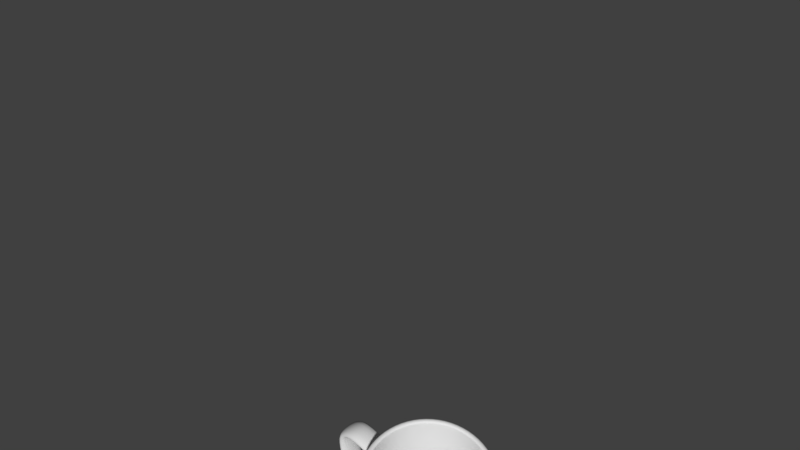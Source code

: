 # Source: mug.blend  (saved by Blender 4.1.24; exported with 4.5.12 LTS)
import bpy
from mathutils import Matrix  # noqa: F401  (used for matrix-valued properties, if any)

bpy.ops.wm.read_factory_settings(use_empty=True)
scene = bpy.context.scene
scene.name = 'Scene'

# ---- collections
col_collection_1 = bpy.data.collections.new('Collection 1'); scene.collection.children.link(col_collection_1)

# ---- materials (node trees are filled in below, after node groups)
mat_material = bpy.data.materials.new('Material')
mat_material.alpha_threshold = 0.0
mat_material.use_transparent_shadow = False
mat_material.roughness = 0.5
mat_material.line_color = (0.0, 0.0, 0.0, 1.0)

# ---- material node trees

# ---- world
world_world = bpy.data.worlds.new('World'); scene.world = world_world
world_world.color = (0.05088, 0.05088, 0.05088)
world_world.use_sun_shadow = False
world_world.sun_shadow_jitter_overblur = 0.0
world_world.cycles.sampling_method = 'MANUAL'

# ---- cameras
cam_camera = bpy.data.cameras.new('Camera')
cam_camera.clip_end = 100.0
cam_camera.lens = 35.0
cam_camera.sensor_width = 32.0
cam_camera.sensor_height = 18.0
cam_camera.ortho_scale = 7.314
cam_camera.dof.focus_distance = 0.0
cam_camera.dof.aperture_fstop = 128.0

# ---- meshes
me_mug = bpy.data.meshes.new('mug')
me_mug.from_pydata([(-7.813e-08, 0.5714, -0.9633), (-0.7071, 0.7071, 0.9608), (0.2187, 0.528, -0.9633), (-0.9239, 0.3827, 0.9608), (0.4041, 0.4041, -0.9633), (-1.0, 1.192e-08, 0.9608), (0.528, 0.2187, -0.9633), (-0.9239, -0.3827, 0.9608), (0.5714, -4.697e-08, -0.9633), (-0.7071, -0.7071, 0.9608), (0.528, -0.2187, -0.9633), (-0.3827, -0.9239, 0.9608), (0.4041, -0.4041, -0.9633), (1.51e-07, -1.0, 0.9608), (0.2187, -0.528, -0.9633), (0.3827, -0.9239, 0.9608), (8.263e-08, -0.5714, -0.9633), (0.7071, -0.7071, 0.9608), (-0.2187, -0.528, -0.9633), (0.9239, -0.3827, 0.9608), (-0.4041, -0.4041, -0.9633), (1.0, -4.371e-08, 0.9608), (-0.528, -0.2187, -0.9633), (0.9239, 0.3827, 0.9608), (-0.5714, -1.737e-08, -0.9633), (-0.3827, 0.9239, 0.9608), (-0.528, 0.2187, -0.9633), (0.0, 1.0, 0.9608), (-0.4041, 0.4041, -0.9633), (0.7071, 0.7071, 0.9608), (-0.2187, 0.528, -0.9633), (0.3827, 0.9239, 0.9608), (0.1875, 0.4527, -0.8664), (-1.06e-07, 0.4899, -0.8664), (0.3464, 0.3464, -0.8664), (0.4527, 0.1875, -0.8664), (0.4899, -5.084e-08, -0.8664), (0.4527, -0.1875, -0.8664), (0.3464, -0.3464, -0.8664), (0.1875, -0.4527, -0.8664), (6.312e-08, -0.4899, -0.8664), (-0.1875, -0.4527, -0.8664), (-0.3464, -0.3464, -0.8664), (-0.4527, -0.1875, -0.8664), (-0.4899, -2.62e-08, -0.8664), (-0.4527, 0.1875, -0.8664), (-0.3464, 0.3464, -0.8664), (-0.1875, 0.4527, -0.8664), (-0.7071, 0.7071, -0.9414), (-0.9239, 0.3827, -0.9414), (-1.0, 1.192e-08, -0.9414), (-0.9239, -0.3827, -0.9414), (-0.7071, -0.7071, -0.9414), (-0.3827, -0.9239, -0.9414), (1.51e-07, -1.0, -0.9414), (0.3827, -0.9239, -0.9414), (0.7071, -0.7071, -0.9414), (0.9239, -0.3827, -0.9414), (1.0, -4.371e-08, -0.9414), (0.9239, 0.3827, -0.9414), (0.7071, 0.7071, -0.9414), (-0.3827, 0.9239, -0.9414), (0.3827, 0.9239, -0.9414), (0.0, 1.0, -0.9414), (0.3515, 0.8486, -0.8664), (-1.486e-08, 0.9185, -0.8664), (0.6495, 0.6495, -0.8664), (0.8486, 0.3515, -0.8664), (0.9185, -4.433e-08, -0.8664), (0.8486, -0.3515, -0.8664), (0.6495, -0.6495, -0.8664), (0.3515, -0.8486, -0.8664), (1.38e-07, -0.9185, -0.8664), (-0.3515, -0.8486, -0.8664), (-0.6495, -0.6495, -0.8664), (-0.8486, -0.3515, -0.8664), (-0.9185, 6.352e-09, -0.8664), (-0.8486, 0.3515, -0.8664), (-0.6495, 0.6495, -0.8664), (-0.3515, 0.8486, -0.8664), (4.177e-09, -4.177e-09, -0.9633), (-2.436e-08, 2.436e-09, -0.8664), (0.0, 1.0, -0.7), (0.3827, 0.9239, -0.7), (0.7071, 0.7071, -0.7), (0.9239, 0.3827, -0.7), (1.0, -4.371e-08, -0.7), (0.9239, -0.3827, -0.7), (0.7071, -0.7071, -0.7), (0.3827, -0.9239, -0.7), (1.51e-07, -1.0, -0.7), (-0.3827, -0.9239, -0.7), (-0.7071, -0.7071, -0.7), (-0.9239, -0.3827, -0.7), (-1.0, 1.192e-08, -0.7), (-0.9239, 0.3827, -0.7), (-0.7071, 0.7071, -0.7), (-0.3827, 0.9239, -0.7), (0.0, 1.0, -0.53), (-0.3827, 0.9239, -0.53), (-0.7071, 0.7071, -0.53), (-0.9239, 0.3827, -0.53), (-1.0, 1.192e-08, -0.53), (-0.9239, -0.3827, -0.53), (-0.7071, -0.7071, -0.53), (-0.3827, -0.9239, -0.53), (1.51e-07, -1.0, -0.53), (0.3827, -0.9239, -0.53), (0.7071, -0.7071, -0.53), (0.9239, -0.3827, -0.53), (1.0, -4.371e-08, -0.53), (0.9239, 0.3827, -0.53), (0.7071, 0.7071, -0.53), (0.3827, 0.9239, -0.53), (0.0, 1.0, 0.694), (-0.3827, 0.9239, 0.694), (-0.7071, 0.7071, 0.694), (-0.9239, 0.3827, 0.694), (-1.0, 1.192e-08, 0.694), (-0.9239, -0.3827, 0.694), (-0.7071, -0.7071, 0.694), (-0.3827, -0.9239, 0.694), (1.51e-07, -1.0, 0.694), (0.3827, -0.9239, 0.694), (0.7071, -0.7071, 0.694), (0.9239, -0.3827, 0.694), (1.0, -4.371e-08, 0.694), (0.9239, 0.3827, 0.694), (0.7071, 0.7071, 0.694), (0.3827, 0.9239, 0.694), (-0.3827, 0.9239, 0.5104), (-0.7071, 0.7071, 0.5104), (-0.9239, 0.3827, 0.5104), (-1.0, 1.192e-08, 0.5104), (-0.9239, -0.3827, 0.5104), (-0.7071, -0.7071, 0.5104), (-0.3827, -0.9239, 0.5104), (1.51e-07, -1.0, 0.5104), (0.3827, -0.9239, 0.5104), (0.7071, -0.7071, 0.5104), (0.9239, -0.3827, 0.5104), (1.0, -4.371e-08, 0.5104), (0.9239, 0.3827, 0.5104), (0.7071, 0.7071, 0.5104), (0.3827, 0.9239, 0.5104), (0.0, 1.0, 0.5104), (-1.385, 0.4806, -0.4582), (-1.431, 0.4904, -0.6282), (-1.461, 0.09793, -0.4582), (-1.507, 0.1077, -0.6282), (-1.489, 0.104, 0.694), (-1.413, 0.4866, 0.694), (-1.367, 0.4769, 0.5104), (-1.443, 0.09419, 0.5104), (-1.459, 0.4964, -0.3731), (-1.626, 0.532, -0.4393), (-1.535, 0.1137, -0.3731), (-1.702, 0.1493, -0.4393), (-1.685, 0.1455, 0.5166), (-1.609, 0.5282, 0.5166), (-1.452, 0.495, 0.4676), (-1.529, 0.1124, 0.4676), (-1.55, 0.5157, 0.2653), (-1.626, 0.133, 0.2653), (-1.793, 0.1686, 0.2437), (-1.717, 0.5513, 0.2437), (-0.9452, 0.3872, 0.5104), (-0.9474, 0.3877, 0.694), (-1.024, 0.005, 0.694), (-1.021, 0.00453, 0.5104), (-0.9496, 0.3882, -0.7), (-0.9472, 0.3876, -0.53), (-1.026, 0.00547, -0.7), (-1.023, 0.004956, -0.53), (-1.191, 0.4394, 0.5426), (-1.218, 0.4453, 0.7262), (-1.295, 0.0626, 0.7262), (-1.267, 0.05672, 0.5426), (-1.19, 0.4393, -0.6997), (-1.266, 0.05658, -0.6997), (-1.166, 0.4341, -0.5297), (-1.242, 0.05144, -0.5297), (0.3745, 0.9041, 1.0), (0.3827, 0.9239, 0.9791), (0.0, 1.0, 0.9791), (-3.894e-09, 0.9786, 1.0), (0.692, 0.692, 1.0), (0.7071, 0.7071, 0.9791), (0.9041, 0.3745, 1.0), (0.9239, 0.3827, 0.9791), (0.9786, -4.387e-08, 1.0), (1.0, -4.371e-08, 0.9791), (0.9041, -0.3745, 1.0), (0.9239, -0.3827, 0.9791), (0.692, -0.692, 1.0), (0.7071, -0.7071, 0.9791), (0.3745, -0.9041, 1.0), (0.3827, -0.9239, 0.9791), (1.476e-07, -0.9786, 1.0), (1.51e-07, -1.0, 0.9791), (-0.3745, -0.9041, 1.0), (-0.3827, -0.9239, 0.9791), (-0.692, -0.692, 1.0), (-0.7071, -0.7071, 0.9791), (-0.9041, -0.3745, 1.0), (-0.9239, -0.3827, 0.9791), (-0.9786, 1.046e-08, 1.0), (-1.0, 1.192e-08, 0.9791), (-0.9041, 0.3745, 1.0), (-0.9239, 0.3827, 0.9791), (-0.692, 0.692, 1.0), (-0.7071, 0.7071, 0.9791), (-0.3745, 0.9041, 1.0), (-0.3827, 0.9239, 0.9791), (-1.08e-08, 0.9407, 1.0), (-1.486e-08, 0.9185, 0.9782), (0.3515, 0.8486, 0.9782), (0.36, 0.8691, 1.0), (0.6495, 0.6495, 0.9782), (0.6652, 0.6652, 1.0), (0.8486, 0.3515, 0.9782), (0.8691, 0.36, 1.0), (0.9185, -4.433e-08, 0.9782), (0.9407, -4.416e-08, 1.0), (0.8486, -0.3515, 0.9782), (0.8691, -0.36, 1.0), (0.6495, -0.6495, 0.9782), (0.6652, -0.6652, 1.0), (0.3515, -0.8486, 0.9782), (0.36, -0.8691, 1.0), (1.38e-07, -0.9185, 0.9782), (1.415e-07, -0.9407, 1.0), (-0.3515, -0.8486, 0.9782), (-0.36, -0.8691, 1.0), (-0.6495, -0.6495, 0.9782), (-0.6652, -0.6652, 1.0), (-0.8486, -0.3515, 0.9782), (-0.8691, -0.36, 1.0), (-0.9185, 6.352e-09, 0.9782), (-0.9407, 7.874e-09, 1.0), (-0.8486, 0.3515, 0.9782), (-0.8691, 0.36, 1.0), (-0.6495, 0.6495, 0.9782), (-0.6652, 0.6652, 1.0), (-0.3515, 0.8486, 0.9782), (-0.36, 0.8691, 1.0), (-1.486e-08, 0.9185, 0.9596), (-0.3515, 0.8486, 0.9596), (0.3515, 0.8486, 0.9596), (0.6495, 0.6495, 0.9596), (0.8486, 0.3515, 0.9596), (0.9185, -4.433e-08, 0.9596), (0.8486, -0.3515, 0.9596), (0.6495, -0.6495, 0.9596), (0.3515, -0.8486, 0.9596), (1.38e-07, -0.9185, 0.9596), (-0.3515, -0.8486, 0.9596), (-0.6495, -0.6495, 0.9596), (-0.8486, -0.3515, 0.9596), (-0.9185, 6.352e-09, 0.9596), (-0.8486, 0.3515, 0.9596), (-0.6495, 0.6495, 0.9596), (-7.297e-09, 0.96, -1.0), (0.0, 1.0, -0.9607), (0.3827, 0.9239, -0.9607), (0.3674, 0.8869, -1.0), (0.7071, 0.7071, -0.9607), (0.6788, 0.6788, -1.0), (0.9239, 0.3827, -0.9607), (0.8869, 0.3674, -1.0), (1.0, -4.371e-08, -0.9607), (0.96, -4.402e-08, -1.0), (0.9239, -0.3827, -0.9607), (0.8869, -0.3674, -1.0), (0.7071, -0.7071, -0.9607), (0.6788, -0.6788, -1.0), (0.3827, -0.9239, -0.9607), (0.3674, -0.8869, -1.0), (1.51e-07, -1.0, -0.9607), (1.446e-07, -0.96, -1.0), (-0.3827, -0.9239, -0.9607), (-0.3674, -0.8869, -1.0), (-0.7071, -0.7071, -0.9607), (-0.6788, -0.6788, -1.0), (-0.9239, -0.3827, -0.9607), (-0.8869, -0.3674, -1.0), (-1.0, 1.192e-08, -0.9607), (-0.96, 9.188e-09, -1.0), (-0.9239, 0.3827, -0.9607), (-0.8869, 0.3674, -1.0), (-0.7071, 0.7071, -0.9607), (-0.6788, 0.6788, -1.0), (-0.3827, 0.9239, -0.9607), (-0.3674, 0.8869, -1.0), (0.3613, 0.8723, -1.0), (-1.018e-08, 0.9442, -1.0), (-0.3613, 0.8723, -1.0), (0.6676, 0.6676, -1.0), (0.8723, 0.3613, -1.0), (0.9442, -4.414e-08, -1.0), (0.8723, -0.3613, -1.0), (0.6676, -0.6676, -1.0), (0.3613, -0.8723, -1.0), (1.421e-07, -0.9442, -1.0), (-0.3613, -0.8723, -1.0), (-0.6676, -0.6676, -1.0), (-0.8723, -0.3613, -1.0), (-0.9442, 8.107e-09, -1.0), (-0.8723, 0.3613, -1.0), (-0.6676, 0.6676, -1.0), (-0.303, 0.7315, -0.9786), (-3.797e-08, 0.7918, -0.9786), (0.303, 0.7315, -0.9786), (0.5599, 0.5599, -0.9786), (0.7315, 0.303, -0.9786), (0.7918, -4.529e-08, -0.9786), (0.7315, -0.303, -0.9786), (0.5599, -0.5599, -0.9786), (0.303, -0.7315, -0.9786), (1.178e-07, -0.7918, -0.9786), (-0.303, -0.7315, -0.9786), (-0.5599, -0.5599, -0.9786), (-0.7315, -0.303, -0.9786), (-0.7918, -2.312e-09, -0.9786), (-0.7315, 0.303, -0.9786), (-0.5599, 0.5599, -0.9786), (0.2273, 0.5488, -0.9649), (0.42, 0.42, -0.9649), (0.5488, 0.2273, -0.9649), (0.594, -4.68e-08, -0.9649), (0.5488, -0.2273, -0.9649), (0.42, -0.42, -0.9649), (0.2273, -0.5488, -0.9649), (8.623e-08, -0.594, -0.9649), (-0.2273, -0.5488, -0.9649), (-0.42, -0.42, -0.9649), (-0.5488, -0.2273, -0.9649), (-0.594, -1.583e-08, -0.9649), (-0.5488, 0.2273, -0.9649), (-0.42, 0.42, -0.9649), (-0.2273, 0.5488, -0.9649), (-7.402e-08, 0.594, -0.9649), (2.798e-08, 0.8348, -0.8664), (0.3194, 0.7712, -0.8664), (0.5903, 0.5903, -0.8664), (0.7712, 0.3194, -0.8664), (0.8348, -4.465e-08, -0.8664), (0.7712, -0.3194, -0.8664), (0.5903, -0.5903, -0.8664), (0.3194, -0.7712, -0.8664), (1.196e-07, -0.8348, -0.8664), (-0.3194, -0.7712, -0.8664), (-0.5903, -0.5903, -0.8664), (-0.7712, -0.3194, -0.8664), (-0.8348, 2.517e-09, -0.8664), (-0.7712, 0.3194, -0.8664), (-0.5903, 0.5903, -0.8664), (-0.3194, 0.7712, -0.8664)], [], [(25, 213, 184, 27), (250, 249, 66, 67), (252, 251, 68, 69), (253, 252, 69, 70), (254, 253, 70, 71), (255, 254, 71, 72), (256, 255, 72, 73), (257, 256, 73, 74), (258, 257, 74, 75), (259, 258, 75, 76), (260, 259, 76, 77), (261, 260, 77, 78), (247, 261, 78, 79), (116, 1, 25, 115), (239, 241, 208, 206), (249, 248, 64, 66), (46, 45, 81, 47), (31, 183, 187, 29), (27, 184, 183, 31), (29, 187, 189, 23), (23, 189, 191, 21), (21, 191, 193, 19), (19, 193, 195, 17), (17, 195, 197, 15), (15, 197, 199, 13), (13, 199, 201, 11), (11, 201, 203, 9), (9, 203, 205, 7), (7, 205, 207, 5), (5, 207, 209, 3), (3, 209, 211, 1), (1, 211, 213, 25), (251, 250, 67, 68), (30, 0, 2, 80), (225, 227, 194, 192), (241, 243, 210, 208), (227, 229, 196, 194), (243, 245, 212, 210), (229, 231, 198, 196), (245, 214, 185, 212), (248, 246, 65, 64), (231, 233, 200, 198), (217, 219, 186, 182), (233, 235, 202, 200), (219, 221, 188, 186), (235, 237, 204, 202), (221, 223, 190, 188), (237, 239, 206, 204), (223, 225, 192, 190), (61, 97, 82, 63), (60, 84, 85, 59), (59, 85, 86, 58), (58, 86, 87, 57), (57, 87, 88, 56), (56, 88, 89, 55), (55, 89, 90, 54), (54, 90, 91, 53), (53, 91, 92, 52), (52, 92, 93, 51), (51, 93, 94, 50), (50, 94, 95, 49), (49, 95, 96, 48), (48, 96, 97, 61), (263, 63, 62, 264), (62, 83, 84, 60), (342, 343, 64, 65), (343, 344, 66, 64), (344, 345, 67, 66), (345, 346, 68, 67), (346, 347, 69, 68), (347, 348, 70, 69), (348, 349, 71, 70), (349, 350, 72, 71), (350, 351, 73, 72), (351, 352, 74, 73), (352, 353, 75, 74), (353, 354, 76, 75), (354, 355, 77, 76), (355, 356, 78, 77), (356, 357, 79, 78), (357, 342, 65, 79), (4, 6, 80, 2), (8, 10, 80, 6), (294, 295, 262, 265), (12, 14, 80, 10), (297, 294, 265, 267), (16, 18, 80, 14), (298, 297, 267, 269), (20, 22, 80, 18), (299, 298, 269, 271), (24, 26, 80, 22), (300, 299, 271, 273), (28, 30, 80, 26), (301, 300, 273, 275), (33, 47, 81, 32), (302, 301, 275, 277), (97, 99, 98, 82), (303, 302, 277, 279), (44, 43, 81, 45), (304, 303, 279, 281), (42, 41, 81, 43), (305, 304, 281, 283), (40, 39, 81, 41), (306, 305, 283, 285), (38, 37, 81, 39), (307, 306, 285, 287), (36, 35, 81, 37), (308, 307, 287, 289), (34, 32, 81, 35), (309, 308, 289, 291), (295, 296, 293, 262), (296, 309, 291, 293), (96, 100, 99, 97), (95, 101, 100, 96), (180, 178, 147, 146), (93, 103, 102, 94), (92, 104, 103, 93), (91, 105, 104, 92), (90, 106, 105, 91), (89, 107, 106, 90), (88, 108, 107, 89), (87, 109, 108, 88), (86, 110, 109, 87), (85, 111, 110, 86), (84, 112, 111, 85), (83, 113, 112, 84), (82, 98, 113, 83), (130, 115, 114, 145), (131, 116, 115, 130), (132, 117, 116, 131), (175, 174, 152, 151), (134, 119, 118, 133), (135, 120, 119, 134), (136, 121, 120, 135), (137, 122, 121, 136), (138, 123, 122, 137), (139, 124, 123, 138), (140, 125, 124, 139), (141, 126, 125, 140), (142, 127, 126, 141), (143, 128, 127, 142), (144, 129, 128, 143), (145, 114, 129, 144), (98, 145, 144, 113), (113, 144, 143, 112), (112, 143, 142, 111), (111, 142, 141, 110), (110, 141, 140, 109), (109, 140, 139, 108), (108, 139, 138, 107), (107, 138, 137, 106), (106, 137, 136, 105), (105, 136, 135, 104), (104, 135, 134, 103), (103, 134, 133, 102), (102, 133, 132, 101), (101, 132, 131, 100), (100, 131, 130, 99), (99, 130, 145, 98), (149, 148, 156, 157), (148, 146, 154, 156), (178, 179, 149, 147), (176, 175, 151, 150), (177, 176, 150, 153), (181, 180, 146, 148), (174, 177, 153, 152), (179, 181, 148, 149), (163, 161, 158, 164), (162, 160, 161, 163), (153, 150, 158, 161), (150, 151, 159, 158), (147, 149, 157, 155), (146, 147, 155, 154), (152, 153, 161, 160), (151, 152, 160, 159), (164, 158, 159, 165), (165, 159, 160, 162), (155, 165, 162, 154), (157, 164, 165, 155), (154, 162, 163, 156), (156, 163, 164, 157), (132, 133, 169, 166), (133, 118, 168, 169), (118, 117, 167, 168), (117, 132, 166, 167), (94, 102, 173, 172), (102, 101, 171, 173), (95, 94, 172, 170), (101, 95, 170, 171), (166, 169, 177, 174), (169, 168, 176, 177), (168, 167, 175, 176), (167, 166, 174, 175), (172, 173, 181, 179), (173, 171, 180, 181), (170, 172, 179, 178), (171, 170, 178, 180), (183, 184, 185, 182), (187, 183, 182, 186), (189, 187, 186, 188), (191, 189, 188, 190), (193, 191, 190, 192), (195, 193, 192, 194), (197, 195, 194, 196), (199, 197, 196, 198), (201, 199, 198, 200), (203, 201, 200, 202), (205, 203, 202, 204), (207, 205, 204, 206), (209, 207, 206, 208), (211, 209, 208, 210), (213, 211, 210, 212), (184, 213, 212, 185), (246, 247, 79, 65), (217, 214, 215, 216), (219, 217, 216, 218), (221, 219, 218, 220), (223, 221, 220, 222), (225, 223, 222, 224), (227, 225, 224, 226), (229, 227, 226, 228), (231, 229, 228, 230), (233, 231, 230, 232), (235, 233, 232, 234), (237, 235, 234, 236), (239, 237, 236, 238), (241, 239, 238, 240), (243, 241, 240, 242), (245, 243, 242, 244), (214, 245, 244, 215), (214, 217, 182, 185), (117, 3, 1, 116), (118, 5, 3, 117), (119, 7, 5, 118), (120, 9, 7, 119), (121, 11, 9, 120), (122, 13, 11, 121), (123, 15, 13, 122), (124, 17, 15, 123), (125, 19, 17, 124), (126, 21, 19, 125), (127, 23, 21, 126), (128, 29, 23, 127), (114, 27, 31, 129), (129, 31, 29, 128), (115, 25, 27, 114), (215, 244, 247, 246), (216, 215, 246, 248), (222, 220, 250, 251), (218, 216, 248, 249), (244, 242, 261, 247), (242, 240, 260, 261), (240, 238, 259, 260), (238, 236, 258, 259), (236, 234, 257, 258), (234, 232, 256, 257), (232, 230, 255, 256), (230, 228, 254, 255), (228, 226, 253, 254), (226, 224, 252, 253), (224, 222, 251, 252), (220, 218, 249, 250), (263, 264, 265, 262), (264, 266, 267, 265), (266, 268, 269, 267), (268, 270, 271, 269), (270, 272, 273, 271), (272, 274, 275, 273), (274, 276, 277, 275), (276, 278, 279, 277), (278, 280, 281, 279), (280, 282, 283, 281), (282, 284, 285, 283), (284, 286, 287, 285), (286, 288, 289, 287), (288, 290, 291, 289), (290, 292, 293, 291), (292, 263, 262, 293), (63, 82, 83, 62), (264, 62, 60, 266), (290, 48, 61, 292), (288, 49, 48, 290), (286, 50, 49, 288), (284, 51, 50, 286), (282, 52, 51, 284), (280, 53, 52, 282), (278, 54, 53, 280), (276, 55, 54, 278), (274, 56, 55, 276), (272, 57, 56, 274), (270, 58, 57, 272), (268, 59, 58, 270), (266, 60, 59, 268), (292, 61, 63, 263), (310, 325, 309, 296), (311, 310, 296, 295), (325, 324, 308, 309), (324, 323, 307, 308), (323, 322, 306, 307), (322, 321, 305, 306), (321, 320, 304, 305), (320, 319, 303, 304), (319, 318, 302, 303), (318, 317, 301, 302), (317, 316, 300, 301), (316, 315, 299, 300), (315, 314, 298, 299), (314, 313, 297, 298), (313, 312, 294, 297), (312, 311, 295, 294), (326, 341, 311, 312), (327, 326, 312, 313), (328, 327, 313, 314), (329, 328, 314, 315), (330, 329, 315, 316), (331, 330, 316, 317), (332, 331, 317, 318), (333, 332, 318, 319), (334, 333, 319, 320), (335, 334, 320, 321), (336, 335, 321, 322), (337, 336, 322, 323), (338, 337, 323, 324), (339, 338, 324, 325), (341, 340, 310, 311), (340, 339, 325, 310), (30, 28, 339, 340), (0, 30, 340, 341), (28, 26, 338, 339), (26, 24, 337, 338), (24, 22, 336, 337), (22, 20, 335, 336), (20, 18, 334, 335), (18, 16, 333, 334), (16, 14, 332, 333), (14, 12, 331, 332), (12, 10, 330, 331), (10, 8, 329, 330), (8, 6, 328, 329), (6, 4, 327, 328), (4, 2, 326, 327), (2, 0, 341, 326), (47, 33, 342, 357), (46, 47, 357, 356), (45, 46, 356, 355), (44, 45, 355, 354), (43, 44, 354, 353), (42, 43, 353, 352), (41, 42, 352, 351), (40, 41, 351, 350), (39, 40, 350, 349), (38, 39, 349, 348), (37, 38, 348, 347), (36, 37, 347, 346), (35, 36, 346, 345), (34, 35, 345, 344), (32, 34, 344, 343), (33, 32, 343, 342)])
me_mug.polygons.foreach_set('use_smooth', [True] * 358)
me_mug.materials.append(mat_material)
me_mug.use_remesh_preserve_volume = False
me_mug.use_remesh_preserve_attributes = False
me_mug.use_mirror_vertex_groups = False
me_mug.update()

# ---- objects
ob_mug = bpy.data.objects.new('mug', me_mug)
ob_camera = bpy.data.objects.new('Camera', cam_camera)

# ---- transforms, parenting, visibility, modifiers, constraints
ob_mug.location = (0.0138, 0.0, 0.5298)
ob_mug.rotation_euler = (0.0, -0.0, 0.2094)
ob_mug.lineart.crease_threshold = 0.0
_m = ob_mug.modifiers.new('Solidificar', 'SOLIDIFY')
_m.nonmanifold_thickness_mode = 'FIXED'
_m.nonmanifold_merge_threshold = 0.0003
_m = ob_mug.modifiers.new('Subsurf', 'SUBSURF')
_m.uv_smooth = 'PRESERVE_CORNERS'
_m.quality = 2
_m.levels = 3
ob_camera.location = (4.19, -4.722, 12.51)
ob_camera.rotation_euler = (0.8013, -2.587e-06, 0.7869)
ob_camera.lock_rotations_4d = False
ob_camera.empty_display_type = 'ARROWS'
ob_camera.color = (0.0, 0.0, 0.0, 0.0)
ob_camera.display_type = 'WIRE'
ob_camera.lineart.crease_threshold = 0.0

# ---- collection membership
col_collection_1.objects.link(ob_mug)
col_collection_1.objects.link(ob_camera)

# ---- scene / render settings (as saved in the file)
scene.camera = ob_camera
scene.frame_start = 1; scene.frame_end = 250; scene.frame_set(1)
scene.render.engine = 'BLENDER_EEVEE_NEXT'
scene.render.resolution_percentage = 50
scene.render.dither_intensity = 0.0
scene.cycles.use_denoising = False
scene.cycles.samples = 128
scene.cycles.sampling_pattern = 'TABULATED_SOBOL'
scene.cycles.use_adaptive_sampling = False
scene.cycles.use_light_tree = False
scene.cycles.blur_glossy = 0.0
scene.cycles.sample_clamp_indirect = 0.0
scene.eevee.ray_tracing_options.trace_max_roughness = 0.0
scene.view_settings.view_transform = 'Standard'
bpy.context.view_layer.update()

# ---- added for rendering (the .blend has no usable light): sun
light_auto_sun = bpy.data.lights.new('AutoSun', 'SUN')
light_auto_sun.energy = 3.0
light_auto_sun.angle = 0.0523599
ob_auto_sun = bpy.data.objects.new('AutoSun', light_auto_sun)
scene.collection.objects.link(ob_auto_sun)
ob_auto_sun.rotation_euler = (0.872665, 0.174533, 0.523599)
bpy.context.view_layer.update()
